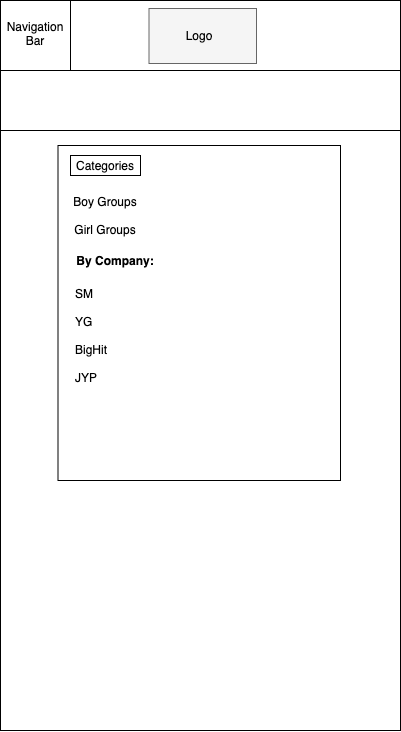

The diagram above was exported from draw.io. Its source (the exported page's mxGraphModel, read from the mxfile embedded in the PNG):
<mxGraphModel dx="2357" dy="1457" grid="1" gridSize="10" guides="1" tooltips="1" connect="1" arrows="1" fold="1" page="1" pageScale="1" pageWidth="850" pageHeight="1100" math="0" shadow="0">
  <root>
    <mxCell id="0" />
    <mxCell id="1" parent="0" />
    <mxCell id="2" value="" style="rounded=0;whiteSpace=wrap;html=1;" vertex="1" parent="1">
      <mxGeometry x="1420" y="150" width="400" height="730" as="geometry" />
    </mxCell>
    <mxCell id="3" value="" style="rounded=0;whiteSpace=wrap;html=1;" vertex="1" parent="1">
      <mxGeometry x="1420" y="150" width="400" height="110" as="geometry" />
    </mxCell>
    <mxCell id="4" value="" style="rounded=0;whiteSpace=wrap;html=1;" vertex="1" parent="1">
      <mxGeometry x="1420" y="150" width="400" height="130" as="geometry" />
    </mxCell>
    <mxCell id="5" value="" style="rounded=0;whiteSpace=wrap;html=1;" vertex="1" parent="1">
      <mxGeometry x="1420" y="150" width="400" height="70" as="geometry" />
    </mxCell>
    <mxCell id="6" value="&lt;font style=&quot;font-size: 14px&quot;&gt;LOGO&lt;/font&gt;" style="text;html=1;fillColor=none;align=center;verticalAlign=middle;whiteSpace=wrap;rounded=0;strokeColor=#000000;" vertex="1" parent="1">
      <mxGeometry x="1565" y="155" width="110" height="65" as="geometry" />
    </mxCell>
    <mxCell id="7" value="" style="rounded=0;whiteSpace=wrap;html=1;strokeWidth=1;" vertex="1" parent="1">
      <mxGeometry x="1500" y="330" width="253" height="40" as="geometry" />
    </mxCell>
    <mxCell id="8" value="&lt;font style=&quot;font-size: 14px&quot;&gt;Search&lt;/font&gt;" style="text;html=1;fillColor=none;align=center;verticalAlign=middle;whiteSpace=wrap;rounded=0;" vertex="1" parent="1">
      <mxGeometry x="1500" y="304" width="40" height="20" as="geometry" />
    </mxCell>
    <mxCell id="9" value="Navigation&lt;br&gt;Bar" style="text;html=1;strokeColor=none;fillColor=none;align=center;verticalAlign=middle;whiteSpace=wrap;rounded=0;" vertex="1" parent="1">
      <mxGeometry x="1430" y="165" width="60" height="40" as="geometry" />
    </mxCell>
    <mxCell id="10" value="Trending" style="text;html=1;fillColor=none;align=center;verticalAlign=middle;whiteSpace=wrap;rounded=0;strokeColor=#000000;" vertex="1" parent="1">
      <mxGeometry x="1580" y="400" width="75" height="20" as="geometry" />
    </mxCell>
    <mxCell id="11" value="Newly Added" style="text;html=1;fillColor=none;align=center;verticalAlign=middle;whiteSpace=wrap;rounded=0;strokeColor=#000000;" vertex="1" parent="1">
      <mxGeometry x="1661" y="400" width="92" height="20" as="geometry" />
    </mxCell>
    <mxCell id="12" value="" style="rounded=0;whiteSpace=wrap;html=1;strokeColor=#000000;" vertex="1" parent="1">
      <mxGeometry x="1420" y="150" width="400" height="70" as="geometry" />
    </mxCell>
    <mxCell id="13" value="" style="rounded=0;whiteSpace=wrap;html=1;strokeColor=#666666;fillColor=#f5f5f5;fontColor=#333333;" vertex="1" parent="1">
      <mxGeometry x="1568.5" y="158" width="107.5" height="55" as="geometry" />
    </mxCell>
    <mxCell id="14" value="Logo" style="text;html=1;strokeColor=none;fillColor=none;align=center;verticalAlign=middle;whiteSpace=wrap;rounded=0;" vertex="1" parent="1">
      <mxGeometry x="1599.25" y="175" width="40" height="20" as="geometry" />
    </mxCell>
    <mxCell id="15" value="" style="whiteSpace=wrap;html=1;aspect=fixed;strokeColor=#000000;" vertex="1" parent="1">
      <mxGeometry x="1420" y="150" width="70" height="70" as="geometry" />
    </mxCell>
    <mxCell id="16" value="Navigation&lt;br&gt;Bar" style="text;html=1;strokeColor=none;fillColor=none;align=center;verticalAlign=middle;whiteSpace=wrap;rounded=0;" vertex="1" parent="1">
      <mxGeometry x="1435" y="173" width="40" height="20" as="geometry" />
    </mxCell>
    <mxCell id="17" value="Categories" style="text;html=1;fillColor=none;align=center;verticalAlign=middle;whiteSpace=wrap;rounded=0;strokeColor=#000000;" vertex="1" parent="1">
      <mxGeometry x="1500" y="400" width="75" height="20" as="geometry" />
    </mxCell>
    <mxCell id="18" value="Filters" style="text;html=1;strokeColor=none;fillColor=none;align=center;verticalAlign=middle;whiteSpace=wrap;rounded=0;" vertex="1" parent="1">
      <mxGeometry x="1713" y="305" width="40" height="20" as="geometry" />
    </mxCell>
    <mxCell id="19" value="" style="rounded=0;whiteSpace=wrap;html=1;" vertex="1" parent="1">
      <mxGeometry x="1477.5" y="295" width="282.5" height="335" as="geometry" />
    </mxCell>
    <mxCell id="20" value="Categories" style="text;html=1;fillColor=none;align=center;verticalAlign=middle;whiteSpace=wrap;rounded=0;strokeColor=#000000;" vertex="1" parent="1">
      <mxGeometry x="1490" y="305" width="70" height="20" as="geometry" />
    </mxCell>
    <mxCell id="21" value="Boy Groups&lt;br&gt;&lt;br&gt;Girl Groups" style="text;html=1;strokeColor=none;fillColor=none;align=center;verticalAlign=middle;whiteSpace=wrap;rounded=0;" vertex="1" parent="1">
      <mxGeometry x="1445" y="295" width="160" height="140" as="geometry" />
    </mxCell>
    <mxCell id="22" value="&lt;b&gt;By Company:&lt;/b&gt;" style="text;html=1;strokeColor=none;fillColor=none;align=center;verticalAlign=middle;whiteSpace=wrap;rounded=0;" vertex="1" parent="1">
      <mxGeometry x="1475" y="400" width="120" height="20" as="geometry" />
    </mxCell>
    <mxCell id="23" value="SM&lt;br&gt;&lt;br&gt;YG&lt;br&gt;&lt;br&gt;BigHit&lt;br&gt;&lt;br&gt;JYP" style="text;html=1;strokeColor=none;fillColor=none;align=left;verticalAlign=middle;whiteSpace=wrap;rounded=0;" vertex="1" parent="1">
      <mxGeometry x="1493" y="400" width="170" height="170" as="geometry" />
    </mxCell>
  </root>
</mxGraphModel>